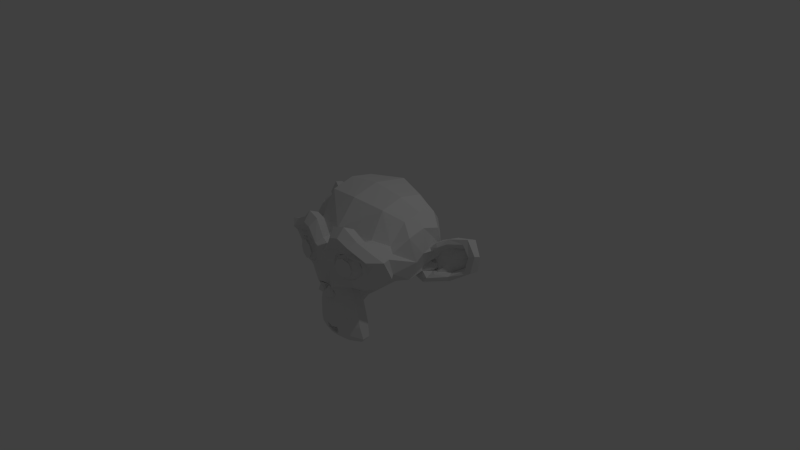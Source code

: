 # Source: player.blend  (saved by Blender 2.76.0; exported with 4.5.12 LTS)
import bpy
from mathutils import Matrix  # noqa: F401  (used for matrix-valued properties, if any)

bpy.ops.wm.read_factory_settings(use_empty=True)
scene = bpy.context.scene
scene.name = 'Scene'

# ---- collections
col_collection_1 = bpy.data.collections.new('Collection 1'); scene.collection.children.link(col_collection_1)

# ---- world
world_world = bpy.data.worlds.new('World'); scene.world = world_world
world_world.color = (0.05088, 0.05088, 0.05088)
world_world.use_sun_shadow = False
world_world.sun_shadow_jitter_overblur = 0.0
world_world.cycles.sampling_method = 'MANUAL'
world_world.cycles.sample_map_resolution = 256

# ---- cameras
cam_camera = bpy.data.cameras.new('Camera')
cam_camera.clip_end = 100.0
cam_camera.lens = 35.0
cam_camera.sensor_width = 32.0
cam_camera.sensor_height = 18.0
cam_camera.ortho_scale = 7.314
cam_camera.dof.focus_distance = 0.0
cam_camera.dof.aperture_fstop = 128.0

# ---- lights
light_lamp = bpy.data.lights.new('Lamp', 'POINT')
light_lamp.transmission_factor = 0.0
light_lamp.cutoff_distance = 30.0
light_lamp.energy = 100.0
light_lamp.shadow_buffer_clip_start = 1.001
light_lamp.shadow_soft_size = 0.1
light_lamp.shadow_maximum_resolution = 0.006
light_lamp.use_absolute_resolution = True
light_lamp.cycles.use_multiple_importance_sampling = False

# ---- meshes
me_suzanne = bpy.data.meshes.new('Suzanne')
me_suzanne.from_pydata([(0.4375, -0.7656, 0.1641), (-0.4375, -0.7656, 0.1641), (0.5, -0.6875, 0.09375), (-0.5, -0.6875, 0.09375), (0.5469, -0.5781, 0.05469), (-0.5469, -0.5781, 0.05469), (0.3516, -0.6172, -0.02344), (-0.3516, -0.6172, -0.02344), (0.3516, -0.7188, 0.03125), (-0.3516, -0.7188, 0.03125), (0.3516, -0.7812, 0.1328), (-0.3516, -0.7812, 0.1328), (0.2734, -0.7969, 0.1641), (-0.2734, -0.7969, 0.1641), (0.2031, -0.7422, 0.09375), (-0.2031, -0.7422, 0.09375), (0.1562, -0.6484, 0.05469), (-0.1562, -0.6484, 0.05469), (0.07812, -0.6562, 0.2422), (-0.07812, -0.6562, 0.2422), (0.1406, -0.7422, 0.2422), (-0.1406, -0.7422, 0.2422), (0.2422, -0.7969, 0.2422), (-0.2422, -0.7969, 0.2422), (0.2734, -0.7969, 0.3281), (-0.2734, -0.7969, 0.3281), (0.2031, -0.7422, 0.3906), (-0.2031, -0.7422, 0.3906), (0.1562, -0.6484, 0.4375), (-0.1562, -0.6484, 0.4375), (0.3516, -0.6172, 0.5156), (-0.3516, -0.6172, 0.5156), (0.3516, -0.7188, 0.4531), (-0.3516, -0.7188, 0.4531), (0.3516, -0.7812, 0.3594), (-0.3516, -0.7812, 0.3594), (0.4375, -0.7656, 0.3281), (-0.4375, -0.7656, 0.3281), (0.5, -0.6875, 0.3906), (-0.5, -0.6875, 0.3906), (0.5469, -0.5781, 0.4375), (-0.5469, -0.5781, 0.4375), (0.625, -0.5625, 0.2422), (-0.625, -0.5625, 0.2422), (0.5625, -0.6719, 0.2422), (-0.5625, -0.6719, 0.2422), (0.4688, -0.7578, 0.2422), (-0.4688, -0.7578, 0.2422), (0.4766, -0.7734, 0.2422), (-0.4766, -0.7734, 0.2422), (0.4453, -0.7812, 0.3359), (-0.4453, -0.7812, 0.3359), (0.3516, -0.8047, 0.375), (-0.3516, -0.8047, 0.375), (0.2656, -0.8203, 0.3359), (-0.2656, -0.8203, 0.3359), (0.2266, -0.8203, 0.2422), (-0.2266, -0.8203, 0.2422), (0.2656, -0.8203, 0.1562), (-0.2656, -0.8203, 0.1562), (0.3516, -0.8281, 0.2422), (-0.3516, -0.8281, 0.2422), (0.3516, -0.8047, 0.1172), (-0.3516, -0.8047, 0.1172), (0.4453, -0.7812, 0.1562), (-0.4453, -0.7812, 0.1562), (0.0, -0.7422, 0.4297), (0.0, -0.8203, 0.3516), (0.0, -0.7344, -0.6797), (0.0, -0.7812, -0.3203), (0.0, -0.7969, -0.1875), (0.0, -0.7188, -0.7734), (0.0, -0.6016, 0.4062), (0.0, -0.5703, 0.5703), (0.0, 0.5469, 0.8984), (0.0, 0.8516, 0.5625), (0.0, 0.8281, 0.07031), (0.0, 0.3516, -0.3828), (0.2031, -0.5625, -0.1875), (-0.2031, -0.5625, -0.1875), (0.3125, -0.5703, -0.4375), (-0.3125, -0.5703, -0.4375), (0.3516, -0.5703, -0.6953), (-0.3516, -0.5703, -0.6953), (0.3672, -0.5312, -0.8906), (-0.3672, -0.5312, -0.8906), (0.3281, -0.5234, -0.9453), (-0.3281, -0.5234, -0.9453), (0.1797, -0.5547, -0.9688), (-0.1797, -0.5547, -0.9688), (0.0, -0.5781, -0.9844), (0.4375, -0.5312, -0.1406), (-0.4375, -0.5312, -0.1406), (0.6328, -0.5391, -0.03906), (-0.6328, -0.5391, -0.03906), (0.8281, -0.4453, 0.1484), (-0.8281, -0.4453, 0.1484), (0.8594, -0.5938, 0.4297), (-0.8594, -0.5938, 0.4297), (0.7109, -0.625, 0.4844), (-0.7109, -0.625, 0.4844), (0.4922, -0.6875, 0.6016), (-0.4922, -0.6875, 0.6016), (0.3203, -0.7344, 0.7578), (-0.3203, -0.7344, 0.7578), (0.1562, -0.7578, 0.7188), (-0.1562, -0.7578, 0.7188), (0.0625, -0.75, 0.4922), (-0.0625, -0.75, 0.4922), (0.1641, -0.7734, 0.4141), (-0.1641, -0.7734, 0.4141), (0.125, -0.7656, 0.3047), (-0.125, -0.7656, 0.3047), (0.2031, -0.7422, 0.09375), (-0.2031, -0.7422, 0.09375), (0.375, -0.7031, 0.01562), (-0.375, -0.7031, 0.01562), (0.4922, -0.6719, 0.0625), (-0.4922, -0.6719, 0.0625), (0.625, -0.6484, 0.1875), (-0.625, -0.6484, 0.1875), (0.6406, -0.6484, 0.2969), (-0.6406, -0.6484, 0.2969), (0.6016, -0.6641, 0.375), (-0.6016, -0.6641, 0.375), (0.4297, -0.7188, 0.4375), (-0.4297, -0.7188, 0.4375), (0.25, -0.7578, 0.4688), (-0.25, -0.7578, 0.4688), (0.0, -0.7344, -0.7656), (0.1094, -0.7344, -0.7188), (-0.1094, -0.7344, -0.7188), (0.1172, -0.7109, -0.8359), (-0.1172, -0.7109, -0.8359), (0.0625, -0.6953, -0.8828), (-0.0625, -0.6953, -0.8828), (0.0, -0.6875, -0.8906), (0.0, -0.75, -0.1953), (0.0, -0.7422, -0.1406), (0.1016, -0.7422, -0.1484), (-0.1016, -0.7422, -0.1484), (0.125, -0.75, -0.2266), (-0.125, -0.75, -0.2266), (0.08594, -0.7422, -0.2891), (-0.08594, -0.7422, -0.2891), (0.3984, -0.6719, -0.04688), (-0.3984, -0.6719, -0.04688), (0.6172, -0.625, 0.05469), (-0.6172, -0.625, 0.05469), (0.7266, -0.6016, 0.2031), (-0.7266, -0.6016, 0.2031), (0.7422, -0.6562, 0.375), (-0.7422, -0.6562, 0.375), (0.6875, -0.7266, 0.4141), (-0.6875, -0.7266, 0.4141), (0.4375, -0.7969, 0.5469), (-0.4375, -0.7969, 0.5469), (0.3125, -0.8359, 0.6406), (-0.3125, -0.8359, 0.6406), (0.2031, -0.8516, 0.6172), (-0.2031, -0.8516, 0.6172), (0.1016, -0.8438, 0.4297), (-0.1016, -0.8438, 0.4297), (0.125, -0.8125, -0.1016), (-0.125, -0.8125, -0.1016), (0.2109, -0.7109, -0.4453), (-0.2109, -0.7109, -0.4453), (0.25, -0.6875, -0.7031), (-0.25, -0.6875, -0.7031), (0.2656, -0.6641, -0.8203), (-0.2656, -0.6641, -0.8203), (0.2344, -0.6328, -0.9141), (-0.2344, -0.6328, -0.9141), (0.1641, -0.6328, -0.9297), (-0.1641, -0.6328, -0.9297), (0.0, -0.6406, -0.9453), (0.0, -0.7266, 0.04688), (0.0, -0.7656, 0.2109), (0.3281, -0.7422, 0.4766), (-0.3281, -0.7422, 0.4766), (0.1641, -0.75, 0.1406), (-0.1641, -0.75, 0.1406), (0.1328, -0.7578, 0.2109), (-0.1328, -0.7578, 0.2109), (0.1172, -0.7344, -0.6875), (-0.1172, -0.7344, -0.6875), (0.07812, -0.75, -0.4453), (-0.07812, -0.75, -0.4453), (0.0, -0.75, -0.4453), (0.0, -0.7422, -0.3281), (0.09375, -0.7812, -0.2734), (-0.09375, -0.7812, -0.2734), (0.1328, -0.7969, -0.2266), (-0.1328, -0.7969, -0.2266), (0.1094, -0.7812, -0.1328), (-0.1094, -0.7812, -0.1328), (0.03906, -0.7812, -0.125), (-0.03906, -0.7812, -0.125), (0.0, -0.8281, -0.2031), (0.04688, -0.8125, -0.1484), (-0.04688, -0.8125, -0.1484), (0.09375, -0.8125, -0.1562), (-0.09375, -0.8125, -0.1562), (0.1094, -0.8281, -0.2266), (-0.1094, -0.8281, -0.2266), (0.07812, -0.8047, -0.25), (-0.07812, -0.8047, -0.25), (0.0, -0.8047, -0.2891), (0.2578, -0.5547, -0.3125), (-0.2578, -0.5547, -0.3125), (0.1641, -0.7109, -0.2422), (-0.1641, -0.7109, -0.2422), (0.1797, -0.7109, -0.3125), (-0.1797, -0.7109, -0.3125), (0.2344, -0.5547, -0.25), (-0.2344, -0.5547, -0.25), (0.0, -0.6875, -0.875), (0.04688, -0.6875, -0.8672), (-0.04688, -0.6875, -0.8672), (0.09375, -0.7109, -0.8203), (-0.09375, -0.7109, -0.8203), (0.09375, -0.7266, -0.7422), (-0.09375, -0.7266, -0.7422), (0.0, -0.6562, -0.7812), (0.09375, -0.6641, -0.75), (-0.09375, -0.6641, -0.75), (0.09375, -0.6406, -0.8125), (-0.09375, -0.6406, -0.8125), (0.04688, -0.6328, -0.8516), (-0.04688, -0.6328, -0.8516), (0.0, -0.6328, -0.8594), (0.1719, -0.7812, 0.2188), (-0.1719, -0.7812, 0.2188), (0.1875, -0.7734, 0.1562), (-0.1875, -0.7734, 0.1562), (0.3359, -0.7578, 0.4297), (-0.3359, -0.7578, 0.4297), (0.2734, -0.7734, 0.4219), (-0.2734, -0.7734, 0.4219), (0.4219, -0.7734, 0.3984), (-0.4219, -0.7734, 0.3984), (0.5625, -0.6953, 0.3516), (-0.5625, -0.6953, 0.3516), (0.5859, -0.6875, 0.2891), (-0.5859, -0.6875, 0.2891), (0.5781, -0.6797, 0.1953), (-0.5781, -0.6797, 0.1953), (0.4766, -0.7188, 0.1016), (-0.4766, -0.7188, 0.1016), (0.375, -0.7422, 0.0625), (-0.375, -0.7422, 0.0625), (0.2266, -0.7812, 0.1094), (-0.2266, -0.7812, 0.1094), (0.1797, -0.7812, 0.2969), (-0.1797, -0.7812, 0.2969), (0.2109, -0.7812, 0.375), (-0.2109, -0.7812, 0.375), (0.2344, -0.7578, 0.3594), (-0.2344, -0.7578, 0.3594), (0.1953, -0.7578, 0.2969), (-0.1953, -0.7578, 0.2969), (0.2422, -0.7578, 0.125), (-0.2422, -0.7578, 0.125), (0.375, -0.7266, 0.08594), (-0.375, -0.7266, 0.08594), (0.4609, -0.7031, 0.1172), (-0.4609, -0.7031, 0.1172), (0.5469, -0.6719, 0.2109), (-0.5469, -0.6719, 0.2109), (0.5547, -0.6719, 0.2812), (-0.5547, -0.6719, 0.2812), (0.5312, -0.6797, 0.3359), (-0.5312, -0.6797, 0.3359), (0.4141, -0.75, 0.3906), (-0.4141, -0.75, 0.3906), (0.2812, -0.7656, 0.3984), (-0.2812, -0.7656, 0.3984), (0.3359, -0.75, 0.4062), (-0.3359, -0.75, 0.4062), (0.2031, -0.75, 0.1719), (-0.2031, -0.75, 0.1719), (0.1953, -0.75, 0.2266), (-0.1953, -0.75, 0.2266), (0.1094, -0.6094, 0.4609), (-0.1094, -0.6094, 0.4609), (0.1953, -0.6172, 0.6641), (-0.1953, -0.6172, 0.6641), (0.3359, -0.5938, 0.6875), (-0.3359, -0.5938, 0.6875), (0.4844, -0.5547, 0.5547), (-0.4844, -0.5547, 0.5547), (0.6797, -0.4922, 0.4531), (-0.6797, -0.4922, 0.4531), (0.7969, -0.4609, 0.4062), (-0.7969, -0.4609, 0.4062), (0.7734, -0.375, 0.1641), (-0.7734, -0.375, 0.1641), (0.6016, -0.4141, 0.0), (-0.6016, -0.4141, 0.0), (0.4375, -0.4688, -0.09375), (-0.4375, -0.4688, -0.09375), (0.0, -0.2891, 0.8984), (0.0, 0.07812, 0.9844), (0.0, 0.6719, -0.1953), (0.0, -0.1875, -0.4609), (0.0, -0.4609, -0.9766), (0.0, -0.3438, -0.8047), (0.0, -0.3203, -0.5703), (0.0, -0.2812, -0.4844), (0.8516, -0.05469, 0.2344), (-0.8516, -0.05469, 0.2344), (0.8594, 0.04688, 0.3203), (-0.8594, 0.04688, 0.3203), (0.7734, 0.4375, 0.2656), (-0.7734, 0.4375, 0.2656), (0.4609, 0.7031, 0.4375), (-0.4609, 0.7031, 0.4375), (0.7344, -0.07031, -0.04688), (-0.7344, -0.07031, -0.04688), (0.5938, 0.1641, -0.125), (-0.5938, 0.1641, -0.125), (0.6406, 0.4297, -0.007812), (-0.6406, 0.4297, -0.007812), (0.3359, 0.6641, 0.05469), (-0.3359, 0.6641, 0.05469), (0.2344, -0.4062, -0.3516), (-0.2344, -0.4062, -0.3516), (0.1797, -0.2578, -0.4141), (-0.1797, -0.2578, -0.4141), (0.2891, -0.3828, -0.7109), (-0.2891, -0.3828, -0.7109), (0.25, -0.3906, -0.5), (-0.25, -0.3906, -0.5), (0.3281, -0.3984, -0.9141), (-0.3281, -0.3984, -0.9141), (0.1406, -0.3672, -0.7578), (-0.1406, -0.3672, -0.7578), (0.125, -0.3594, -0.5391), (-0.125, -0.3594, -0.5391), (0.1641, -0.4375, -0.9453), (-0.1641, -0.4375, -0.9453), (0.2188, -0.4297, -0.2812), (-0.2188, -0.4297, -0.2812), (0.2109, -0.4688, -0.2266), (-0.2109, -0.4688, -0.2266), (0.2031, -0.5, -0.1719), (-0.2031, -0.5, -0.1719), (0.2109, -0.1641, -0.3906), (-0.2109, -0.1641, -0.3906), (0.2969, 0.2656, -0.3125), (-0.2969, 0.2656, -0.3125), (0.3438, 0.5391, -0.1484), (-0.3438, 0.5391, -0.1484), (0.4531, 0.3828, 0.8672), (-0.4531, 0.3828, 0.8672), (0.4531, 0.07031, 0.9297), (-0.4531, 0.07031, 0.9297), (0.4531, -0.2344, 0.8516), (-0.4531, -0.2344, 0.8516), (0.4609, -0.4297, 0.5234), (-0.4609, -0.4297, 0.5234), (0.7266, -0.3359, 0.4062), (-0.7266, -0.3359, 0.4062), (0.6328, -0.2812, 0.4531), (-0.6328, -0.2812, 0.4531), (0.6406, -0.05469, 0.7031), (-0.6406, -0.05469, 0.7031), (0.7969, -0.125, 0.5625), (-0.7969, -0.125, 0.5625), (0.7969, 0.1172, 0.6172), (-0.7969, 0.1172, 0.6172), (0.6406, 0.1953, 0.75), (-0.6406, 0.1953, 0.75), (0.6406, 0.4453, 0.6797), (-0.6406, 0.4453, 0.6797), (0.7969, 0.3594, 0.5391), (-0.7969, 0.3594, 0.5391), (0.6172, 0.5859, 0.3281), (-0.6172, 0.5859, 0.3281), (0.4844, 0.5469, 0.02344), (-0.4844, 0.5469, 0.02344), (0.8203, 0.2031, 0.3281), (-0.8203, 0.2031, 0.3281), (0.4062, -0.1484, -0.1719), (-0.4062, -0.1484, -0.1719), (0.4297, 0.2109, -0.1953), (-0.4297, 0.2109, -0.1953), (0.8906, 0.2344, 0.4062), (-0.8906, 0.2344, 0.4062), (0.7734, 0.125, -0.1406), (-0.7734, 0.125, -0.1406), (1.039, 0.3281, -0.1016), (-1.039, 0.3281, -0.1016), (1.281, 0.4297, 0.05469), (-1.281, 0.4297, 0.05469), (1.352, 0.4219, 0.3203), (-1.352, 0.4219, 0.3203), (1.234, 0.4219, 0.5078), (-1.234, 0.4219, 0.5078), (1.023, 0.3125, 0.4766), (-1.023, 0.3125, 0.4766), (1.016, 0.2891, 0.4141), (-1.016, 0.2891, 0.4141), (1.188, 0.3906, 0.4375), (-1.188, 0.3906, 0.4375), (1.266, 0.4062, 0.2891), (-1.266, 0.4062, 0.2891), (1.211, 0.4062, 0.07812), (-1.211, 0.4062, 0.07812), (1.031, 0.3047, -0.03906), (-1.031, 0.3047, -0.03906), (0.8281, 0.1328, -0.07031), (-0.8281, 0.1328, -0.07031), (0.9219, 0.2188, 0.3594), (-0.9219, 0.2188, 0.3594), (0.9453, 0.2891, 0.3047), (-0.9453, 0.2891, 0.3047), (0.8828, 0.2109, -0.02344), (-0.8828, 0.2109, -0.02344), (1.039, 0.3672, 0.0), (-1.039, 0.3672, 0.0), (1.188, 0.4453, 0.09375), (-1.188, 0.4453, 0.09375), (1.234, 0.4453, 0.25), (-1.234, 0.4453, 0.25), (1.172, 0.4375, 0.3594), (-1.172, 0.4375, 0.3594), (1.023, 0.3594, 0.3438), (-1.023, 0.3594, 0.3438), (0.8438, 0.2109, 0.2891), (-0.8438, 0.2109, 0.2891), (0.8359, 0.2734, 0.1719), (-0.8359, 0.2734, 0.1719), (0.7578, 0.2734, 0.09375), (-0.7578, 0.2734, 0.09375), (0.8203, 0.2734, 0.08594), (-0.8203, 0.2734, 0.08594), (0.8438, 0.2734, 0.01562), (-0.8438, 0.2734, 0.01562), (0.8125, 0.2734, -0.01562), (-0.8125, 0.2734, -0.01562), (0.7266, 0.07031, 0.0), (-0.7266, 0.07031, 0.0), (0.7188, 0.1719, -0.02344), (-0.7188, 0.1719, -0.02344), (0.7188, 0.1875, 0.03906), (-0.7188, 0.1875, 0.03906), (0.7969, 0.2109, 0.2031), (-0.7969, 0.2109, 0.2031), (0.8906, 0.2656, 0.2422), (-0.8906, 0.2656, 0.2422), (0.8906, 0.3203, 0.2344), (-0.8906, 0.3203, 0.2344), (0.8125, 0.3203, -0.01562), (-0.8125, 0.3203, -0.01562), (0.8516, 0.3203, 0.01562), (-0.8516, 0.3203, 0.01562), (0.8281, 0.3203, 0.07812), (-0.8281, 0.3203, 0.07812), (0.7656, 0.3203, 0.09375), (-0.7656, 0.3203, 0.09375), (0.8438, 0.3203, 0.1719), (-0.8438, 0.3203, 0.1719), (1.039, 0.4141, 0.3281), (-1.039, 0.4141, 0.3281), (1.188, 0.4844, 0.3438), (-1.188, 0.4844, 0.3438), (1.258, 0.4922, 0.2422), (-1.258, 0.4922, 0.2422), (1.211, 0.4844, 0.08594), (-1.211, 0.4844, 0.08594), (1.047, 0.4219, 0.0), (-1.047, 0.4219, 0.0), (0.8828, 0.2656, -0.01562), (-0.8828, 0.2656, -0.01562), (0.9531, 0.3438, 0.2891), (-0.9531, 0.3438, 0.2891), (0.8906, 0.3281, 0.1094), (-0.8906, 0.3281, 0.1094), (0.9375, 0.3359, 0.0625), (-0.9375, 0.3359, 0.0625), (1.0, 0.3672, 0.125), (-1.0, 0.3672, 0.125), (0.9609, 0.3516, 0.1719), (-0.9609, 0.3516, 0.1719), (1.016, 0.375, 0.2344), (-1.016, 0.375, 0.2344), (1.055, 0.3828, 0.1875), (-1.055, 0.3828, 0.1875), (1.109, 0.3906, 0.2109), (-1.109, 0.3906, 0.2109), (1.086, 0.3906, 0.2734), (-1.086, 0.3906, 0.2734), (1.023, 0.4844, 0.4375), (-1.023, 0.4844, 0.4375), (1.25, 0.5469, 0.4688), (-1.25, 0.5469, 0.4688), (1.367, 0.5, 0.2969), (-1.367, 0.5, 0.2969), (1.312, 0.5312, 0.05469), (-1.312, 0.5312, 0.05469), (1.039, 0.4922, -0.08594), (-1.039, 0.4922, -0.08594), (0.7891, 0.3281, -0.125), (-0.7891, 0.3281, -0.125), (0.8594, 0.3828, 0.3828), (-0.8594, 0.3828, 0.3828)], [], [(46, 0, 2, 44), (3, 1, 47, 45), (44, 2, 4, 42), (5, 3, 45, 43), (2, 8, 6, 4), (7, 9, 3, 5), (0, 10, 8, 2), (9, 11, 1, 3), (10, 12, 14, 8), (15, 13, 11, 9), (8, 14, 16, 6), (17, 15, 9, 7), (14, 20, 18, 16), (19, 21, 15, 17), (12, 22, 20, 14), (21, 23, 13, 15), (22, 24, 26, 20), (27, 25, 23, 21), (20, 26, 28, 18), (29, 27, 21, 19), (26, 32, 30, 28), (31, 33, 27, 29), (24, 34, 32, 26), (33, 35, 25, 27), (34, 36, 38, 32), (39, 37, 35, 33), (32, 38, 40, 30), (41, 39, 33, 31), (38, 44, 42, 40), (43, 45, 39, 41), (36, 46, 44, 38), (45, 47, 37, 39), (46, 36, 50, 48), (51, 37, 47, 49), (36, 34, 52, 50), (53, 35, 37, 51), (34, 24, 54, 52), (55, 25, 35, 53), (24, 22, 56, 54), (57, 23, 25, 55), (22, 12, 58, 56), (59, 13, 23, 57), (12, 10, 62, 58), (63, 11, 13, 59), (10, 0, 64, 62), (65, 1, 11, 63), (0, 46, 48, 64), (49, 47, 1, 65), (60, 64, 48), (49, 65, 61), (62, 64, 60), (61, 65, 63), (60, 58, 62), (63, 59, 61), (60, 56, 58), (59, 57, 61), (60, 54, 56), (57, 55, 61), (60, 52, 54), (55, 53, 61), (60, 50, 52), (53, 51, 61), (60, 48, 50), (51, 49, 61), (88, 173, 175, 90), (175, 174, 89, 90), (86, 171, 173, 88), (174, 172, 87, 89), (84, 169, 171, 86), (172, 170, 85, 87), (82, 167, 169, 84), (170, 168, 83, 85), (80, 165, 167, 82), (168, 166, 81, 83), (78, 91, 145, 163), (146, 92, 79, 164), (91, 93, 147, 145), (148, 94, 92, 146), (93, 95, 149, 147), (150, 96, 94, 148), (95, 97, 151, 149), (152, 98, 96, 150), (97, 99, 153, 151), (154, 100, 98, 152), (99, 101, 155, 153), (156, 102, 100, 154), (101, 103, 157, 155), (158, 104, 102, 156), (103, 105, 159, 157), (160, 106, 104, 158), (105, 107, 161, 159), (162, 108, 106, 160), (107, 66, 67, 161), (67, 66, 108, 162), (109, 127, 159, 161), (160, 128, 110, 162), (127, 178, 157, 159), (158, 179, 128, 160), (125, 155, 157, 178), (158, 156, 126, 179), (123, 153, 155, 125), (156, 154, 124, 126), (121, 151, 153, 123), (154, 152, 122, 124), (119, 149, 151, 121), (152, 150, 120, 122), (117, 147, 149, 119), (150, 148, 118, 120), (115, 145, 147, 117), (148, 146, 116, 118), (113, 163, 145, 115), (146, 164, 114, 116), (113, 180, 176, 163), (176, 181, 114, 164), (109, 161, 67, 111), (67, 162, 110, 112), (111, 67, 177, 182), (177, 67, 112, 183), (176, 180, 182, 177), (183, 181, 176, 177), (134, 136, 175, 173), (175, 136, 135, 174), (132, 134, 173, 171), (174, 135, 133, 172), (130, 132, 171, 169), (172, 133, 131, 170), (165, 186, 184, 167), (185, 187, 166, 168), (130, 169, 167, 184), (168, 170, 131, 185), (143, 189, 188, 186), (188, 189, 144, 187), (184, 186, 188, 68), (188, 187, 185, 68), (129, 130, 184, 68), (185, 131, 129, 68), (141, 192, 190, 143), (191, 193, 142, 144), (139, 194, 192, 141), (193, 195, 140, 142), (138, 196, 194, 139), (195, 197, 138, 140), (137, 70, 196, 138), (197, 70, 137, 138), (189, 143, 190, 69), (191, 144, 189, 69), (69, 190, 205, 207), (206, 191, 69, 207), (70, 198, 199, 196), (200, 198, 70, 197), (196, 199, 201, 194), (202, 200, 197, 195), (194, 201, 203, 192), (204, 202, 195, 193), (192, 203, 205, 190), (206, 204, 193, 191), (198, 203, 201, 199), (202, 204, 198, 200), (198, 207, 205, 203), (206, 207, 198, 204), (138, 139, 163, 176), (164, 140, 138, 176), (139, 141, 210, 163), (211, 142, 140, 164), (141, 143, 212, 210), (213, 144, 142, 211), (143, 186, 165, 212), (166, 187, 144, 213), (80, 208, 212, 165), (213, 209, 81, 166), (208, 214, 210, 212), (211, 215, 209, 213), (78, 163, 210, 214), (211, 164, 79, 215), (130, 129, 71, 221), (71, 129, 131, 222), (132, 130, 221, 219), (222, 131, 133, 220), (134, 132, 219, 217), (220, 133, 135, 218), (136, 134, 217, 216), (218, 135, 136, 216), (216, 217, 228, 230), (229, 218, 216, 230), (217, 219, 226, 228), (227, 220, 218, 229), (219, 221, 224, 226), (225, 222, 220, 227), (221, 71, 223, 224), (223, 71, 222, 225), (223, 230, 228, 224), (229, 230, 223, 225), (224, 228, 226), (227, 229, 225), (182, 180, 233, 231), (234, 181, 183, 232), (111, 182, 231, 253), (232, 183, 112, 254), (109, 111, 253, 255), (254, 112, 110, 256), (180, 113, 251, 233), (252, 114, 181, 234), (113, 115, 249, 251), (250, 116, 114, 252), (115, 117, 247, 249), (248, 118, 116, 250), (117, 119, 245, 247), (246, 120, 118, 248), (119, 121, 243, 245), (244, 122, 120, 246), (121, 123, 241, 243), (242, 124, 122, 244), (123, 125, 239, 241), (240, 126, 124, 242), (125, 178, 235, 239), (236, 179, 126, 240), (178, 127, 237, 235), (238, 128, 179, 236), (127, 109, 255, 237), (256, 110, 128, 238), (237, 255, 257, 275), (258, 256, 238, 276), (235, 237, 275, 277), (276, 238, 236, 278), (239, 235, 277, 273), (278, 236, 240, 274), (241, 239, 273, 271), (274, 240, 242, 272), (243, 241, 271, 269), (272, 242, 244, 270), (245, 243, 269, 267), (270, 244, 246, 268), (247, 245, 267, 265), (268, 246, 248, 266), (249, 247, 265, 263), (266, 248, 250, 264), (251, 249, 263, 261), (264, 250, 252, 262), (233, 251, 261, 279), (262, 252, 234, 280), (255, 253, 259, 257), (260, 254, 256, 258), (253, 231, 281, 259), (282, 232, 254, 260), (231, 233, 279, 281), (280, 234, 232, 282), (66, 107, 283, 72), (284, 108, 66, 72), (107, 105, 285, 283), (286, 106, 108, 284), (105, 103, 287, 285), (288, 104, 106, 286), (103, 101, 289, 287), (290, 102, 104, 288), (101, 99, 291, 289), (292, 100, 102, 290), (99, 97, 293, 291), (294, 98, 100, 292), (97, 95, 295, 293), (296, 96, 98, 294), (95, 93, 297, 295), (298, 94, 96, 296), (93, 91, 299, 297), (300, 92, 94, 298), (307, 308, 327, 337), (328, 308, 307, 338), (306, 307, 337, 335), (338, 307, 306, 336), (305, 306, 335, 339), (336, 306, 305, 340), (88, 90, 305, 339), (305, 90, 89, 340), (86, 88, 339, 333), (340, 89, 87, 334), (84, 86, 333, 329), (334, 87, 85, 330), (82, 84, 329, 331), (330, 85, 83, 332), (329, 335, 337, 331), (338, 336, 330, 332), (329, 333, 339, 335), (340, 334, 330, 336), (325, 331, 337, 327), (338, 332, 326, 328), (80, 82, 331, 325), (332, 83, 81, 326), (208, 341, 343, 214), (344, 342, 209, 215), (80, 325, 341, 208), (342, 326, 81, 209), (78, 214, 343, 345), (344, 215, 79, 346), (78, 345, 299, 91), (300, 346, 79, 92), (76, 323, 351, 303), (352, 324, 76, 303), (303, 351, 349, 77), (350, 352, 303, 77), (77, 349, 347, 304), (348, 350, 77, 304), (304, 347, 327, 308), (328, 348, 304, 308), (325, 327, 347, 341), (348, 328, 326, 342), (295, 297, 317, 309), (318, 298, 296, 310), (75, 315, 323, 76), (324, 316, 75, 76), (301, 357, 355, 302), (356, 358, 301, 302), (302, 355, 353, 74), (354, 356, 302, 74), (74, 353, 315, 75), (316, 354, 74, 75), (291, 293, 361, 363), (362, 294, 292, 364), (363, 361, 367, 365), (368, 362, 364, 366), (365, 367, 369, 371), (370, 368, 366, 372), (371, 369, 375, 373), (376, 370, 372, 374), (313, 377, 373, 375), (374, 378, 314, 376), (315, 353, 373, 377), (374, 354, 316, 378), (353, 355, 371, 373), (372, 356, 354, 374), (355, 357, 365, 371), (366, 358, 356, 372), (357, 359, 363, 365), (364, 360, 358, 366), (289, 291, 363, 359), (364, 292, 290, 360), (73, 359, 357, 301), (358, 360, 73, 301), (283, 285, 287, 289), (288, 286, 284, 290), (283, 289, 359, 73), (360, 290, 284, 73), (72, 283, 73), (73, 284, 72), (293, 295, 309, 361), (310, 296, 294, 362), (309, 311, 367, 361), (368, 312, 310, 362), (311, 381, 369, 367), (370, 382, 312, 368), (313, 375, 369, 381), (370, 376, 314, 382), (347, 349, 385, 383), (386, 350, 348, 384), (317, 383, 385, 319), (386, 384, 318, 320), (297, 299, 383, 317), (384, 300, 298, 318), (299, 343, 341, 383), (342, 344, 300, 384), (341, 347, 383), (384, 348, 342), (299, 345, 343), (344, 346, 300), (313, 321, 379, 377), (380, 322, 314, 378), (315, 377, 379, 323), (380, 378, 316, 324), (319, 385, 379, 321), (380, 386, 320, 322), (349, 351, 379, 385), (380, 352, 350, 386), (323, 379, 351), (352, 380, 324), (399, 387, 413, 401), (414, 388, 400, 402), (399, 401, 403, 397), (404, 402, 400, 398), (397, 403, 405, 395), (406, 404, 398, 396), (395, 405, 407, 393), (408, 406, 396, 394), (393, 407, 409, 391), (410, 408, 394, 392), (391, 409, 411, 389), (412, 410, 392, 390), (409, 419, 417, 411), (418, 420, 410, 412), (407, 421, 419, 409), (420, 422, 408, 410), (405, 423, 421, 407), (422, 424, 406, 408), (403, 425, 423, 405), (424, 426, 404, 406), (401, 427, 425, 403), (426, 428, 402, 404), (401, 413, 415, 427), (416, 414, 402, 428), (317, 319, 443, 441), (444, 320, 318, 442), (319, 389, 411, 443), (412, 390, 320, 444), (309, 317, 441, 311), (442, 318, 310, 312), (381, 429, 413, 387), (414, 430, 382, 388), (411, 417, 439, 443), (440, 418, 412, 444), (437, 445, 443, 439), (444, 446, 438, 440), (433, 445, 437, 435), (438, 446, 434, 436), (431, 447, 445, 433), (446, 448, 432, 434), (429, 447, 431, 449), (432, 448, 430, 450), (413, 429, 449, 415), (450, 430, 414, 416), (311, 447, 429, 381), (430, 448, 312, 382), (311, 441, 445, 447), (446, 442, 312, 448), (441, 443, 445), (446, 444, 442), (415, 449, 451, 475), (452, 450, 416, 476), (449, 431, 461, 451), (462, 432, 450, 452), (431, 433, 459, 461), (460, 434, 432, 462), (433, 435, 457, 459), (458, 436, 434, 460), (435, 437, 455, 457), (456, 438, 436, 458), (437, 439, 453, 455), (454, 440, 438, 456), (439, 417, 473, 453), (474, 418, 440, 454), (427, 415, 475, 463), (476, 416, 428, 464), (425, 427, 463, 465), (464, 428, 426, 466), (423, 425, 465, 467), (466, 426, 424, 468), (421, 423, 467, 469), (468, 424, 422, 470), (419, 421, 469, 471), (470, 422, 420, 472), (417, 419, 471, 473), (472, 420, 418, 474), (457, 455, 479, 477), (480, 456, 458, 478), (477, 479, 481, 483), (482, 480, 478, 484), (483, 481, 487, 485), (488, 482, 484, 486), (485, 487, 489, 491), (490, 488, 486, 492), (463, 475, 485, 491), (486, 476, 464, 492), (451, 483, 485, 475), (486, 484, 452, 476), (451, 461, 477, 483), (478, 462, 452, 484), (457, 477, 461, 459), (462, 478, 458, 460), (453, 473, 479, 455), (480, 474, 454, 456), (471, 481, 479, 473), (480, 482, 472, 474), (469, 487, 481, 471), (482, 488, 470, 472), (467, 489, 487, 469), (488, 490, 468, 470), (465, 491, 489, 467), (490, 492, 466, 468), (463, 491, 465), (466, 492, 464), (391, 389, 503, 501), (504, 390, 392, 502), (393, 391, 501, 499), (502, 392, 394, 500), (395, 393, 499, 497), (500, 394, 396, 498), (397, 395, 497, 495), (498, 396, 398, 496), (399, 397, 495, 493), (496, 398, 400, 494), (387, 399, 493, 505), (494, 400, 388, 506), (493, 501, 503, 505), (504, 502, 494, 506), (493, 495, 499, 501), (500, 496, 494, 502), (495, 497, 499), (500, 498, 496), (313, 381, 387, 505), (388, 382, 314, 506), (313, 505, 503, 321), (504, 506, 314, 322), (319, 321, 503, 389), (504, 322, 320, 390)])
me_suzanne.use_remesh_preserve_volume = False
me_suzanne.use_remesh_preserve_attributes = False
me_suzanne.use_mirror_vertex_groups = False
me_suzanne.update()

# ---- objects
ob_suzanne = bpy.data.objects.new('Suzanne', me_suzanne)
ob_lamp = bpy.data.objects.new('Lamp', light_lamp)
ob_camera = bpy.data.objects.new('Camera', cam_camera)

# ---- transforms, parenting, visibility, modifiers, constraints
ob_suzanne.location = (0.0, 0.0, 0.0)
ob_suzanne.lineart.crease_threshold = 0.0
ob_lamp.location = (4.076, 1.005, 5.904)
ob_lamp.rotation_euler = (0.6503, 0.05522, 1.866)
ob_lamp.lock_rotations_4d = False
ob_lamp.empty_display_type = 'ARROWS'
ob_lamp.color = (0.0, 0.0, 0.0, 0.0)
ob_lamp.lineart.crease_threshold = 0.0
ob_camera.location = (7.481, -6.508, 5.344)
ob_camera.rotation_euler = (1.109, 0.01082, 0.8149)
ob_camera.lock_rotations_4d = False
ob_camera.empty_display_type = 'ARROWS'
ob_camera.color = (0.0, 0.0, 0.0, 0.0)
ob_camera.display_type = 'WIRE'
ob_camera.lineart.crease_threshold = 0.0

# ---- collection membership
col_collection_1.objects.link(ob_suzanne)
col_collection_1.objects.link(ob_lamp)
col_collection_1.objects.link(ob_camera)

# ---- scene / render settings (as saved in the file)
scene.camera = ob_camera
scene.frame_start = 1; scene.frame_end = 250; scene.frame_set(1)
scene.render.engine = 'BLENDER_EEVEE_NEXT'
scene.render.resolution_percentage = 50
scene.render.dither_intensity = 0.0
scene.cycles.use_denoising = False
scene.cycles.samples = 10
scene.cycles.sampling_pattern = 'TABULATED_SOBOL'
scene.cycles.light_sampling_threshold = 0.0
scene.cycles.use_adaptive_sampling = False
scene.cycles.use_light_tree = False
scene.cycles.blur_glossy = 0.0
scene.cycles.pixel_filter_type = 'GAUSSIAN'
scene.cycles.sample_clamp_indirect = 0.0
scene.view_settings.view_transform = 'Standard'
bpy.context.view_layer.update()
